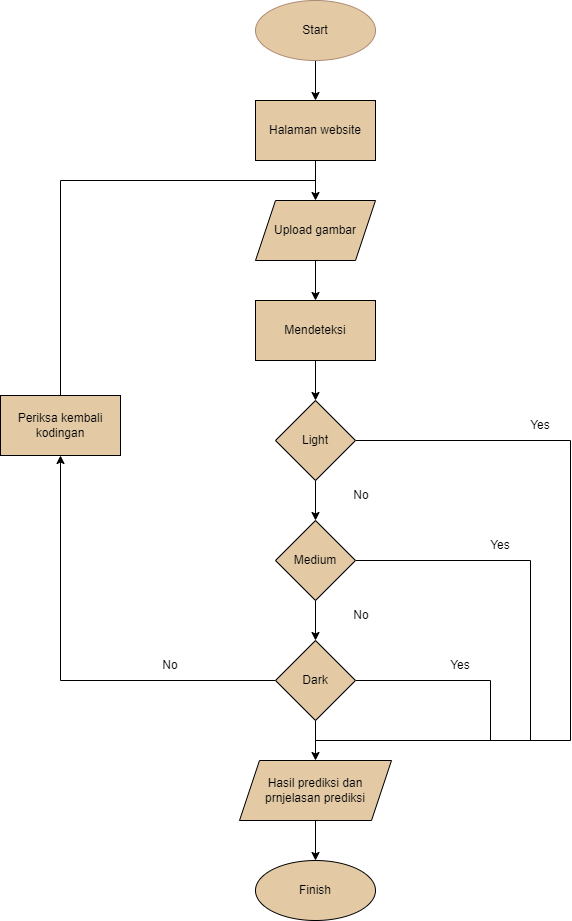

The diagram above was exported from draw.io. Its source (the exported page's mxGraphModel, read from the mxfile embedded in the PNG):
<mxGraphModel dx="898" dy="421" grid="1" gridSize="10" guides="1" tooltips="1" connect="1" arrows="1" fold="1" page="1" pageScale="1" pageWidth="850" pageHeight="1100" math="0" shadow="0">
  <root>
    <mxCell id="0" />
    <mxCell id="1" parent="0" />
    <mxCell id="JOdXF03fKDt1e9U1qo-E-15" value="" style="edgeStyle=orthogonalEdgeStyle;rounded=0;orthogonalLoop=1;jettySize=auto;html=1;" parent="1" source="JOdXF03fKDt1e9U1qo-E-2" target="JOdXF03fKDt1e9U1qo-E-3" edge="1">
      <mxGeometry relative="1" as="geometry" />
    </mxCell>
    <mxCell id="JOdXF03fKDt1e9U1qo-E-2" value="Start" style="ellipse;whiteSpace=wrap;html=1;strokeColor=#AD8B73;fillColor=#E3CAA5;" parent="1" vertex="1">
      <mxGeometry x="365" y="40" width="120" height="60" as="geometry" />
    </mxCell>
    <mxCell id="JOdXF03fKDt1e9U1qo-E-16" value="" style="edgeStyle=orthogonalEdgeStyle;rounded=0;orthogonalLoop=1;jettySize=auto;html=1;" parent="1" source="JOdXF03fKDt1e9U1qo-E-3" target="JOdXF03fKDt1e9U1qo-E-5" edge="1">
      <mxGeometry relative="1" as="geometry" />
    </mxCell>
    <mxCell id="JOdXF03fKDt1e9U1qo-E-3" value="Halaman website" style="whiteSpace=wrap;html=1;fillColor=#E3CAA5;" parent="1" vertex="1">
      <mxGeometry x="365" y="140" width="120" height="60" as="geometry" />
    </mxCell>
    <mxCell id="JOdXF03fKDt1e9U1qo-E-17" value="" style="edgeStyle=orthogonalEdgeStyle;rounded=0;orthogonalLoop=1;jettySize=auto;html=1;" parent="1" source="JOdXF03fKDt1e9U1qo-E-5" target="JOdXF03fKDt1e9U1qo-E-7" edge="1">
      <mxGeometry relative="1" as="geometry" />
    </mxCell>
    <mxCell id="JOdXF03fKDt1e9U1qo-E-5" value="Upload gambar" style="shape=parallelogram;perimeter=parallelogramPerimeter;whiteSpace=wrap;html=1;fixedSize=1;fillColor=#E3CAA5;" parent="1" vertex="1">
      <mxGeometry x="365" y="240" width="120" height="60" as="geometry" />
    </mxCell>
    <mxCell id="JOdXF03fKDt1e9U1qo-E-18" value="" style="edgeStyle=orthogonalEdgeStyle;rounded=0;orthogonalLoop=1;jettySize=auto;html=1;" parent="1" source="JOdXF03fKDt1e9U1qo-E-7" target="JOdXF03fKDt1e9U1qo-E-9" edge="1">
      <mxGeometry relative="1" as="geometry" />
    </mxCell>
    <mxCell id="JOdXF03fKDt1e9U1qo-E-7" value="Mendeteksi" style="whiteSpace=wrap;html=1;fillColor=#E3CAA5;" parent="1" vertex="1">
      <mxGeometry x="365" y="340" width="120" height="60" as="geometry" />
    </mxCell>
    <mxCell id="JOdXF03fKDt1e9U1qo-E-19" value="" style="edgeStyle=orthogonalEdgeStyle;rounded=0;orthogonalLoop=1;jettySize=auto;html=1;" parent="1" source="JOdXF03fKDt1e9U1qo-E-9" target="JOdXF03fKDt1e9U1qo-E-11" edge="1">
      <mxGeometry relative="1" as="geometry" />
    </mxCell>
    <mxCell id="JOdXF03fKDt1e9U1qo-E-28" style="edgeStyle=orthogonalEdgeStyle;rounded=0;orthogonalLoop=1;jettySize=auto;html=1;endArrow=none;endFill=0;" parent="1" source="JOdXF03fKDt1e9U1qo-E-9" edge="1">
      <mxGeometry relative="1" as="geometry">
        <mxPoint x="425" y="770" as="targetPoint" />
        <Array as="points">
          <mxPoint x="680" y="480" />
          <mxPoint x="680" y="780" />
          <mxPoint x="425" y="780" />
        </Array>
      </mxGeometry>
    </mxCell>
    <mxCell id="JOdXF03fKDt1e9U1qo-E-9" value="Light" style="rhombus;whiteSpace=wrap;html=1;fillColor=#E3CAA5;" parent="1" vertex="1">
      <mxGeometry x="385" y="440" width="80" height="80" as="geometry" />
    </mxCell>
    <mxCell id="JOdXF03fKDt1e9U1qo-E-20" value="" style="edgeStyle=orthogonalEdgeStyle;rounded=0;orthogonalLoop=1;jettySize=auto;html=1;" parent="1" source="JOdXF03fKDt1e9U1qo-E-11" target="JOdXF03fKDt1e9U1qo-E-13" edge="1">
      <mxGeometry relative="1" as="geometry" />
    </mxCell>
    <mxCell id="JOdXF03fKDt1e9U1qo-E-29" style="edgeStyle=orthogonalEdgeStyle;rounded=0;orthogonalLoop=1;jettySize=auto;html=1;endArrow=none;endFill=0;" parent="1" source="JOdXF03fKDt1e9U1qo-E-11" edge="1">
      <mxGeometry relative="1" as="geometry">
        <mxPoint x="425" y="780" as="targetPoint" />
        <Array as="points">
          <mxPoint x="640" y="600" />
          <mxPoint x="640" y="780" />
        </Array>
      </mxGeometry>
    </mxCell>
    <mxCell id="JOdXF03fKDt1e9U1qo-E-11" value="Medium" style="rhombus;whiteSpace=wrap;html=1;fillColor=#E3CAA5;" parent="1" vertex="1">
      <mxGeometry x="385" y="560" width="80" height="80" as="geometry" />
    </mxCell>
    <mxCell id="JOdXF03fKDt1e9U1qo-E-22" value="" style="edgeStyle=orthogonalEdgeStyle;rounded=0;orthogonalLoop=1;jettySize=auto;html=1;" parent="1" source="JOdXF03fKDt1e9U1qo-E-13" target="JOdXF03fKDt1e9U1qo-E-21" edge="1">
      <mxGeometry relative="1" as="geometry" />
    </mxCell>
    <mxCell id="JOdXF03fKDt1e9U1qo-E-30" style="edgeStyle=orthogonalEdgeStyle;rounded=0;orthogonalLoop=1;jettySize=auto;html=1;endArrow=none;endFill=0;" parent="1" source="JOdXF03fKDt1e9U1qo-E-13" edge="1">
      <mxGeometry relative="1" as="geometry">
        <mxPoint x="425" y="780" as="targetPoint" />
        <Array as="points">
          <mxPoint x="600" y="720" />
          <mxPoint x="600" y="780" />
        </Array>
      </mxGeometry>
    </mxCell>
    <mxCell id="JOdXF03fKDt1e9U1qo-E-38" style="edgeStyle=orthogonalEdgeStyle;rounded=0;orthogonalLoop=1;jettySize=auto;html=1;entryX=0.5;entryY=1;entryDx=0;entryDy=0;endArrow=classic;endFill=1;" parent="1" source="JOdXF03fKDt1e9U1qo-E-13" target="JOdXF03fKDt1e9U1qo-E-25" edge="1">
      <mxGeometry relative="1" as="geometry" />
    </mxCell>
    <mxCell id="JOdXF03fKDt1e9U1qo-E-13" value="Dark" style="rhombus;whiteSpace=wrap;html=1;fillColor=#E3CAA5;" parent="1" vertex="1">
      <mxGeometry x="385" y="680" width="80" height="80" as="geometry" />
    </mxCell>
    <mxCell id="JOdXF03fKDt1e9U1qo-E-24" value="" style="edgeStyle=orthogonalEdgeStyle;rounded=0;orthogonalLoop=1;jettySize=auto;html=1;" parent="1" source="JOdXF03fKDt1e9U1qo-E-21" target="JOdXF03fKDt1e9U1qo-E-23" edge="1">
      <mxGeometry relative="1" as="geometry" />
    </mxCell>
    <mxCell id="JOdXF03fKDt1e9U1qo-E-21" value="Hasil prediksi dan prnjelasan prediksi" style="shape=parallelogram;perimeter=parallelogramPerimeter;whiteSpace=wrap;html=1;fixedSize=1;fillColor=#E3CAA5;" parent="1" vertex="1">
      <mxGeometry x="349" y="800" width="152" height="60" as="geometry" />
    </mxCell>
    <mxCell id="JOdXF03fKDt1e9U1qo-E-23" value="Finish" style="ellipse;whiteSpace=wrap;html=1;fillColor=#E3CAA5;" parent="1" vertex="1">
      <mxGeometry x="365" y="900" width="120" height="60" as="geometry" />
    </mxCell>
    <mxCell id="JOdXF03fKDt1e9U1qo-E-26" style="edgeStyle=orthogonalEdgeStyle;rounded=0;orthogonalLoop=1;jettySize=auto;html=1;entryX=0.5;entryY=1;entryDx=0;entryDy=0;endArrow=none;endFill=0;" parent="1" source="JOdXF03fKDt1e9U1qo-E-25" target="JOdXF03fKDt1e9U1qo-E-3" edge="1">
      <mxGeometry relative="1" as="geometry">
        <Array as="points">
          <mxPoint x="170" y="220" />
          <mxPoint x="425" y="220" />
        </Array>
      </mxGeometry>
    </mxCell>
    <mxCell id="JOdXF03fKDt1e9U1qo-E-25" value="Periksa kembali kodingan" style="rounded=0;whiteSpace=wrap;html=1;fillColor=#E3CAA5;" parent="1" vertex="1">
      <mxGeometry x="110" y="435" width="120" height="60" as="geometry" />
    </mxCell>
    <mxCell id="JOdXF03fKDt1e9U1qo-E-31" value="Yes" style="text;html=1;strokeColor=none;fillColor=none;align=center;verticalAlign=middle;whiteSpace=wrap;rounded=0;" parent="1" vertex="1">
      <mxGeometry x="620" y="450" width="60" height="30" as="geometry" />
    </mxCell>
    <mxCell id="JOdXF03fKDt1e9U1qo-E-33" value="Yes" style="text;html=1;strokeColor=none;fillColor=none;align=center;verticalAlign=middle;whiteSpace=wrap;rounded=0;" parent="1" vertex="1">
      <mxGeometry x="580" y="570" width="60" height="30" as="geometry" />
    </mxCell>
    <mxCell id="JOdXF03fKDt1e9U1qo-E-34" value="Yes" style="text;html=1;strokeColor=none;fillColor=none;align=center;verticalAlign=middle;whiteSpace=wrap;rounded=0;" parent="1" vertex="1">
      <mxGeometry x="540" y="690" width="60" height="30" as="geometry" />
    </mxCell>
    <mxCell id="JOdXF03fKDt1e9U1qo-E-35" value="No" style="text;html=1;strokeColor=none;fillColor=none;align=center;verticalAlign=middle;whiteSpace=wrap;rounded=0;" parent="1" vertex="1">
      <mxGeometry x="441" y="520" width="60" height="30" as="geometry" />
    </mxCell>
    <mxCell id="JOdXF03fKDt1e9U1qo-E-36" value="No" style="text;html=1;strokeColor=none;fillColor=none;align=center;verticalAlign=middle;whiteSpace=wrap;rounded=0;" parent="1" vertex="1">
      <mxGeometry x="441" y="640" width="60" height="30" as="geometry" />
    </mxCell>
    <mxCell id="JOdXF03fKDt1e9U1qo-E-37" value="No" style="text;html=1;strokeColor=none;fillColor=none;align=center;verticalAlign=middle;whiteSpace=wrap;rounded=0;" parent="1" vertex="1">
      <mxGeometry x="250" y="690" width="60" height="30" as="geometry" />
    </mxCell>
  </root>
</mxGraphModel>